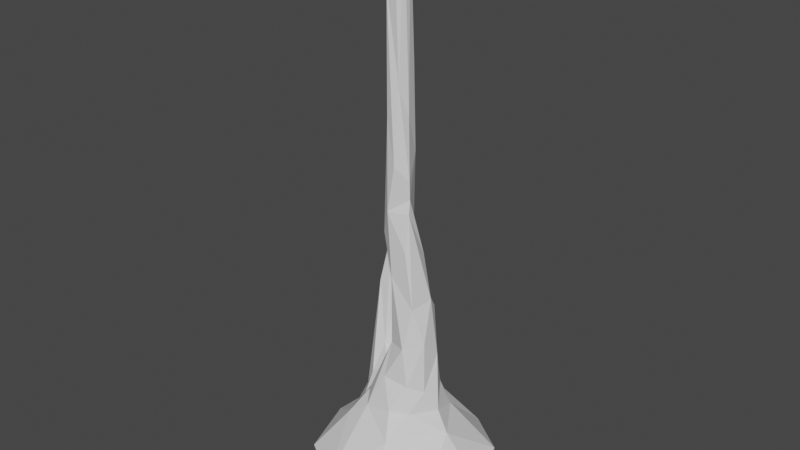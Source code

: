 # Source: CS_ss4.blend  (saved by Blender 2.80.75; exported with 4.5.12 LTS)
import bpy
from mathutils import Matrix  # noqa: F401  (used for matrix-valued properties, if any)

bpy.ops.wm.read_factory_settings(use_empty=True)
scene = bpy.context.scene
scene.name = 'Scene'

# ---- collections
col_collection = bpy.data.collections.new('Collection'); scene.collection.children.link(col_collection)

# ---- world
world_world = bpy.data.worlds.new('World'); scene.world = world_world
world_world.use_nodes = True; world_world.node_tree.nodes.clear()
_N = world_world.node_tree.nodes; _L = world_world.node_tree.links
n0 = _N.new('ShaderNodeOutputWorld'); n0.name = 'World Output'; n0.location = (300, 300)
n1 = _N.new('ShaderNodeBackground'); n1.name = 'Background'; n1.location = (10, 300)
n1.inputs[0].default_value = (0.05088, 0.05088, 0.05088, 1.0)
_L.new(n1.outputs[0], n0.inputs[0])
n0.is_active_output = True
world_world.color = (0.05088, 0.05088, 0.05088)
world_world.use_sun_shadow = False
world_world.sun_shadow_jitter_overblur = 0.0

# ---- meshes
me_icosphere = bpy.data.meshes.new('Icosphere')
me_icosphere.from_pydata([(0.4459, -0.6009, 0.3219), (-0.6059, 0.3514, 0.704), (0.3017, -0.6961, 0.2974), (-0.4132, 0.5166, 0.7076), (0.3144, -0.8423, 0.4046), (0.5609, -0.584, 0.5037), (-0.4148, 0.7683, 0.3357), (-0.2417, -0.8153, 0.4933), (-0.6799, 0.1165, 0.6683), (0.02487, 0.846, 0.3043), (-0.2507, -0.8021, 0.3784), (-0.8244, -0.01342, 0.5369), (-0.2744, 0.8127, 0.5032), (-0.9051, 0.2592, 0.1562), (-0.797, -0.2427, 0.2727), (0.1718, -0.4766, 0.8871), (0.7363, 0.3427, 0.2831), (0.716, -0.1215, 0.4107), (-0.5941, 0.6452, 0.1681), (0.4183, 0.2717, 0.1914), (0.2283, -0.2161, 1.075), (0.6894, 0.5338, 0.4761), (-0.8633, -0.1264, 0.4049), (0.5148, -0.004529, 0.883), (0.443, 0.7036, 0.2618), (-0.1651, 0.03221, 5.523), (0.2702, 0.8383, 0.4465), (-0.5517, -0.5855, 0.2972), (-0.4288, 0.5422, 0.1203), (-0.05186, -0.4276, 0.223), (-0.796, 0.43, 0.1186), (-0.7, 0.5474, 0.4381), (-0.1534, 0.1405, 4.569), (0.04889, 0.004602, 3.303), (-0.04321, -0.0275, 4.133), (-0.04121, 0.1931, 3.503), (-0.09527, 0.1495, 5.526), (-0.5318, 0.518, 2.473), (-0.4773, 0.5497, 2.377), (-0.03725, 0.1623, 4.317), (-0.4464, 0.4638, 2.466), (0.04207, 0.0189, 3.126), (-0.5695, 0.3293, 1.981), (-0.5871, 0.4897, 2.375), (-0.0585, -0.07493, 3.436), (-0.08455, -0.03804, 5.496), (-0.1315, 0.2722, 2.52), (-0.3204, 0.2511, 1.332), (-0.409, 0.2018, 1.4), (-0.025, 0.01625, 5.554), (-0.6031, 0.318, 1.359), (0.0595, -0.01571, 2.999), (-0.5717, 0.3872, 0.946), (-0.4016, 0.3646, 1.806), (-0.0791, 0.2242, 2.873), (0.1436, 0.2529, 2.01), (-0.1947, 0.1178, 2.276), (-0.2202, -0.2814, 1.018), (-0.1936, 0.04315, 4.84), (-0.1362, 0.2025, 3.3), (-0.2489, 0.01604, 2.73), (-0.1205, 0.1621, 1.699), (-0.03313, 0.2813, 2.221), (-0.1009, 0.1911, 4.08), (-0.08794, -0.07572, 1.676), (0.1031, 0.4131, 1.019), (-0.1377, -0.07009, 2.993), (-0.1702, -0.02745, 4.95), (-0.4751, 0.09271, 1.09), (-0.1881, 0.07078, 1.483), (-0.6013, 0.1636, 0.8661), (0.05723, -0.06823, 2.649), (-0.4705, 0.4677, 1.708), (-0.3161, 0.1224, 1.228), (-0.3209, -0.1286, 1.08), (-0.2323, 0.2155, 1.293), (-0.375, 0.4557, 0.8921), (0.1977, 0.1328, 2.139), (-0.1749, 0.3957, 0.9897), (0.09236, 0.2895, 1.618), (-0.0808, -0.1919, 1.357), (-0.08185, 0.03075, 5.602), (-0.2773, 0.3543, 1.188), (-0.4183, -0.312, 0.8763), (0.003222, 0.4902, 0.8586), (-0.1053, 0.3642, 1.129), (-0.1078, 0.2616, 1.461), (-0.7399, 0.5822, 0.248), (0.2791, 0.1336, 1.593), (-0.51, 0.4283, 2.469), (-0.1631, -0.03674, 3.858), (0.1563, -0.08304, 2.104), (-0.0005286, 0.05349, 3.867), (-0.02863, 0.09461, 5.561), (-0.2531, 0.1709, 2.786), (0.06487, 0.1894, 2.541), (-0.08996, -0.07518, 2.36), (0.2647, 0.3747, 0.9028), (0.06942, 0.3394, 1.299), (-0.0478, 0.2697, 1.921), (0.0615, -0.3009, 1.086), (-0.1457, 0.03596, 2.042), (-0.4512, -0.04588, 0.9257), (0.2285, 0.2515, 1.21), (0.2748, -0.04728, 1.255), (0.09918, -0.1556, 1.699), (0.1657, -0.1726, 1.331), (0.2719, -0.04985, 1.778), (0.6311, -0.4342, 0.5932), (-0.2084, 0.08516, 3.452), (0.3578, 0.06271, 1.035), (-0.6982, -0.5321, 0.4591), (0.7937, 0.02489, 0.5186)], [], [(29, 27, 28), (13, 87, 30), (111, 10, 7), (2, 10, 27), (30, 87, 18), (16, 17, 0), (21, 24, 26), (12, 31, 3), (5, 15, 4), (16, 19, 24), (5, 0, 17), (15, 57, 7), (4, 0, 5), (31, 8, 1), (31, 1, 3), (26, 24, 9), (17, 112, 108), (31, 6, 87), (6, 18, 87), (3, 84, 12), (22, 13, 14), (24, 19, 28), (31, 12, 6), (111, 83, 11), (9, 12, 26), (111, 27, 10), (19, 0, 29), (27, 14, 28), (4, 15, 7), (111, 14, 27), (21, 26, 97), (12, 84, 26), (108, 15, 5), (83, 111, 7), (6, 12, 9), (24, 21, 16), (28, 19, 29), (0, 19, 16), (2, 29, 0), (31, 13, 11), (30, 18, 28), (31, 87, 13), (13, 28, 14), (22, 14, 111), (97, 26, 65), (4, 7, 10), (2, 27, 29), (28, 9, 24), (57, 83, 7), (18, 6, 9), (8, 70, 1), (4, 10, 2), (21, 97, 23), (20, 110, 104), (23, 112, 21), (20, 106, 100), (23, 20, 15), (81, 25, 45), (57, 74, 83), (84, 65, 26), (112, 16, 21), (100, 15, 20), (11, 83, 8), (0, 4, 2), (25, 67, 45), (5, 17, 108), (93, 92, 39), (25, 58, 67), (22, 11, 13), (93, 39, 36), (36, 32, 58), (92, 93, 49), (45, 34, 49), (9, 28, 18), (92, 49, 34), (20, 104, 106), (112, 23, 108), (111, 11, 22), (28, 13, 30), (1, 52, 3), (76, 82, 78), (23, 110, 20), (15, 108, 23), (84, 3, 76), (112, 17, 16), (84, 76, 78), (31, 11, 8), (50, 43, 52), (42, 68, 48), (52, 43, 38), (43, 50, 42), (63, 59, 32), (81, 45, 49), (68, 42, 70), (39, 35, 63), (34, 45, 67), (81, 49, 93), (92, 33, 35), (33, 34, 44), (70, 42, 50), (58, 109, 90), (38, 72, 52), (59, 63, 35), (109, 58, 32), (89, 37, 43), (44, 90, 66), (42, 89, 43), (39, 63, 32), (67, 90, 44), (48, 89, 42), (36, 58, 25), (81, 36, 25), (67, 44, 34), (58, 90, 67), (36, 39, 32), (36, 81, 93), (40, 53, 38), (92, 35, 39), (37, 38, 43), (40, 89, 53), (89, 48, 53), (40, 38, 37), (70, 102, 68), (79, 88, 103), (84, 78, 85), (53, 48, 47), (85, 65, 84), (3, 52, 76), (79, 61, 99), (79, 86, 61), (98, 79, 103), (47, 73, 75), (82, 47, 75), (47, 82, 53), (38, 53, 72), (76, 52, 72), (82, 76, 72), (78, 82, 85), (52, 1, 50), (64, 57, 80), (101, 61, 64), (99, 61, 101), (73, 102, 74), (102, 70, 8), (8, 83, 102), (82, 75, 85), (86, 75, 69), (57, 64, 74), (85, 75, 86), (50, 1, 70), (79, 98, 86), (65, 85, 98), (64, 69, 74), (73, 47, 48), (53, 82, 72), (69, 64, 61), (40, 37, 89), (86, 98, 85), (61, 86, 69), (102, 83, 74), (75, 73, 69), (94, 54, 46), (68, 102, 73), (48, 68, 73), (56, 101, 96), (59, 54, 94), (55, 77, 88), (95, 77, 62), (95, 54, 41), (44, 66, 41), (73, 74, 69), (71, 96, 91), (51, 77, 95), (32, 59, 109), (46, 56, 94), (66, 51, 41), (41, 51, 95), (94, 56, 60), (34, 33, 92), (41, 35, 33), (66, 90, 60), (91, 51, 71), (60, 90, 109), (71, 51, 66), (109, 59, 94), (59, 35, 54), (46, 54, 95), (51, 91, 77), (96, 71, 66), (44, 41, 33), (109, 94, 60), (96, 66, 60), (77, 107, 88), (96, 60, 56), (46, 95, 62), (107, 77, 91), (46, 62, 56), (98, 97, 65), (88, 110, 103), (80, 105, 64), (105, 106, 107), (88, 107, 104), (62, 99, 56), (79, 99, 55), (91, 105, 107), (105, 91, 96), (96, 101, 64), (107, 106, 104), (57, 100, 80), (98, 103, 97), (41, 54, 35), (62, 77, 55), (105, 96, 64), (56, 99, 101), (55, 88, 79), (106, 80, 100), (88, 104, 110), (62, 55, 99), (106, 105, 80), (103, 110, 97), (23, 97, 110), (15, 100, 57)])
_uv = me_icosphere.uv_layers.new(name='UVMap')
_uv.uv.foreach_set('vector', [0.0, 0.0, 0.0, 0.0, 0.0, 0.0, 0.0, 0.0, 0.0, 0.0, 0.0, 0.0, 0.0, 0.0, 0.0, 0.0, 0.0, 0.0, 0.0, 0.0, 0.0, 0.0, 0.0, 0.0, 0.0, 0.0, 0.0, 0.0, 0.0, 0.0, 0.0, 0.0, 0.0, 0.0, 0.0, 0.0, 0.0, 0.0, 0.0, 0.0, 0.0, 0.0, 0.0, 0.0, 0.0, 0.0, 0.0, 0.0, 0.0, 0.0, 0.0, 0.0, 0.0, 0.0, 0.0, 0.0, 0.0, 0.0, 0.0, 0.0, 0.0, 0.0, 0.0, 0.0, 0.0, 0.0, 0.0, 0.0, 0.0, 0.0, 0.0, 0.0, 0.0, 0.0, 0.0, 0.0, 0.0, 0.0, 0.0, 0.0, 0.0, 0.0, 0.0, 0.0, 0.0, 0.0, 0.0, 0.0, 0.0, 0.0, 0.0, 0.0, 0.0, 0.0, 0.0, 0.0, 0.0, 0.0, 0.0, 0.0, 0.0, 0.0, 0.0, 0.0, 0.0, 0.0, 0.0, 0.0, 0.0, 0.0, 0.0, 0.0, 0.0, 0.0, 0.0, 0.0, 0.0, 0.0, 0.0, 0.0, 0.0, 0.0, 0.0, 0.0, 0.0, 0.0, 0.0, 0.0, 0.0, 0.0, 0.0, 0.0, 0.0, 0.0, 0.0, 0.0, 0.0, 0.0, 0.0, 0.0, 0.0, 0.0, 0.0, 0.0, 0.0, 0.0, 0.0, 0.0, 0.0, 0.0, 0.0, 0.0, 0.0, 0.0, 0.0, 0.0, 0.0, 0.0, 0.0, 0.0, 0.0, 0.0, 0.0, 0.0, 0.0, 0.0, 0.0, 0.0, 0.0, 0.0, 0.0, 0.0, 0.0, 0.0, 0.0, 0.0, 0.0, 0.0, 0.0, 0.0, 0.0, 0.0, 0.0, 0.0, 0.0, 0.0, 0.0, 0.0, 0.0, 0.0, 0.0, 0.0, 0.0, 0.0, 0.0, 0.0, 0.0, 0.0, 0.0, 0.0, 0.0, 0.0, 0.0, 0.0, 0.0, 0.0, 0.0, 0.0, 0.0, 0.0, 0.0, 0.0, 0.0, 0.0, 0.0, 0.0, 0.0, 0.0, 0.0, 0.0, 0.0, 0.0, 0.0, 0.0, 0.0, 0.0, 0.0, 0.0, 0.0, 0.0, 0.0, 0.0, 0.0, 0.0, 0.0, 0.0, 0.0, 0.0, 0.0, 0.0, 0.0, 0.0, 0.0, 0.0, 0.0, 0.0, 0.0, 0.0, 0.0, 0.0, 0.0, 0.0, 0.0, 0.0, 0.0, 0.0, 0.0, 0.0, 0.0, 0.0, 0.0, 0.0, 0.0, 0.0, 0.0, 0.0, 0.0, 0.0, 0.0, 0.0, 0.0, 0.0, 0.0, 0.0, 0.0, 0.0, 0.0, 0.0, 0.0, 0.0, 0.0, 0.0, 0.0, 0.0, 0.0, 0.0, 0.0, 0.0, 0.0, 0.0, 0.0, 0.0, 0.0, 0.0, 0.0, 0.0, 0.0, 0.0, 0.0, 0.0, 0.0, 0.0, 0.0, 0.0, 0.0, 0.0, 0.0, 0.0, 0.0, 0.0, 0.0, 0.0, 0.0, 0.0, 0.0, 0.0, 0.0, 0.0, 0.0, 0.0, 0.0, 0.0, 0.0, 0.0, 0.0, 0.0, 0.0, 0.0, 0.0, 0.0, 0.0, 0.0, 0.0, 0.0, 0.0, 0.0, 0.0, 0.0, 0.0, 0.0, 0.0, 0.0, 0.0, 0.0, 0.0, 0.0, 0.0, 0.0, 0.0, 0.0, 0.0, 0.0, 0.0, 0.0, 0.0, 0.0, 0.0, 0.0, 0.0, 0.0, 0.0, 0.0, 0.0, 0.0, 0.0, 0.0, 0.0, 0.0, 0.0, 0.0, 0.0, 0.0, 0.0, 0.0, 0.0, 0.0, 0.0, 0.0, 0.0, 0.0, 0.0, 0.0, 0.0, 0.0, 0.0, 0.0, 0.0, 0.0, 0.0, 0.0, 0.0, 0.0, 0.0, 0.0, 0.0, 0.0, 0.0, 0.0, 0.0, 0.0, 0.0, 0.0, 0.0, 0.0, 0.0, 0.0, 0.0, 0.0, 0.0, 0.0, 0.0, 0.0, 0.0, 0.0, 0.0, 0.0, 0.0, 0.0, 0.0, 0.0, 0.0, 0.0, 0.0, 0.0, 0.0, 0.0, 0.0, 0.0, 0.0, 0.0, 0.0, 0.0, 0.0, 0.0, 0.0, 0.0, 0.0, 0.0, 0.0, 0.0, 0.0, 0.0, 0.0, 0.0, 0.0, 0.0, 0.0, 0.0, 0.0, 0.0, 0.0, 0.0, 0.0, 0.0, 0.0, 0.0, 0.0, 0.0, 0.0, 0.0, 0.0, 0.0, 0.0, 0.0, 0.0, 0.0, 0.0, 0.0, 0.0, 0.0, 0.0, 0.0, 0.0, 0.0, 0.0, 0.0, 0.0, 0.0, 0.0, 0.0, 0.0, 0.0, 0.0, 0.0, 0.0, 0.0, 0.0, 0.0, 0.0, 0.0, 0.0, 0.0, 0.0, 0.0, 0.0, 0.0, 0.0, 0.0, 0.0, 0.0, 0.0, 0.0, 0.0, 0.0, 0.0, 0.0, 0.0, 0.0, 0.0, 0.0, 0.0, 0.0, 0.0, 0.0, 0.0, 0.0, 0.0, 0.0, 0.0, 0.0, 0.0, 0.0, 0.0, 0.0, 0.0, 0.0, 0.0, 0.0, 0.0, 0.0, 0.0, 0.0, 0.0, 0.0, 0.0, 0.0, 0.0, 0.0, 0.0, 0.0, 0.0, 0.0, 0.0, 0.0, 0.0, 0.0, 0.0, 0.0, 0.0, 0.0, 0.0, 0.0, 0.0, 0.0, 0.0, 0.0, 0.0, 0.0, 0.0, 0.0, 0.0, 0.0, 0.0, 0.0, 0.0, 0.0, 0.0, 0.0, 0.0, 0.0, 0.0, 0.0, 0.0, 0.0, 0.0, 0.0, 0.0, 0.0, 0.0, 0.0, 0.0, 0.0, 0.0, 0.0, 0.0, 0.0, 0.0, 0.0, 0.0, 0.0, 0.0, 0.0, 0.0, 0.0, 0.0, 0.0, 0.0, 0.0, 0.0, 0.0, 0.0, 0.0, 0.0, 0.0, 0.0, 0.0, 0.0, 0.0, 0.0, 0.0, 0.0, 0.0, 0.0, 0.0, 0.0, 0.0, 0.0, 0.0, 0.0, 0.0, 0.0, 0.0, 0.0, 0.0, 0.0, 0.0, 0.0, 0.0, 0.0, 0.0, 0.0, 0.0, 0.0, 0.0, 0.0, 0.0, 0.0, 0.0, 0.0, 0.0, 0.0, 0.0, 0.0, 0.0, 0.0, 0.0, 0.0, 0.0, 0.0, 0.0, 0.0, 0.0, 0.0, 0.0, 0.0, 0.0, 0.0, 0.0, 0.0, 0.0, 0.0, 0.0, 0.0, 0.0, 0.0, 0.0, 0.0, 0.0, 0.0, 0.0, 0.0, 0.0, 0.0, 0.0, 0.0, 0.0, 0.0, 0.0, 0.0, 0.0, 0.0, 0.0, 0.0, 0.0, 0.0, 0.0, 0.0, 0.0, 0.0, 0.0, 0.0, 0.0, 0.0, 0.0, 0.0, 0.0, 0.0, 0.0, 0.0, 0.0, 0.0, 0.0, 0.0, 0.0, 0.0, 0.0, 0.0, 0.0, 0.0, 0.0, 0.0, 0.0, 0.0, 0.0, 0.0, 0.0, 0.0, 0.0, 0.0, 0.0, 0.0, 0.0, 0.0, 0.0, 0.0, 0.0, 0.0, 0.0, 0.0, 0.0, 0.0, 0.0, 0.0, 0.0, 0.0, 0.0, 0.0, 0.0, 0.0, 0.0, 0.0, 0.0, 0.0, 0.0, 0.0, 0.0, 0.0, 0.0, 0.0, 0.0, 0.0, 0.0, 0.0, 0.0, 0.0, 0.0, 0.0, 0.0, 0.0, 0.0, 0.0, 0.0, 0.0, 0.0, 0.0, 0.0, 0.0, 0.0, 0.0, 0.0, 0.0, 0.0, 0.0, 0.0, 0.0, 0.0, 0.0, 0.0, 0.0, 0.0, 0.0, 0.0, 0.0, 0.0, 0.0, 0.0, 0.0, 0.0, 0.0, 0.0, 0.0, 0.0, 0.0, 0.0, 0.0, 0.0, 0.0, 0.0, 0.0, 0.0, 0.0, 0.0, 0.0, 0.0, 0.0, 0.0, 0.0, 0.0, 0.0, 0.0, 0.0, 0.0, 0.0, 0.0, 0.0, 0.0, 0.0, 0.0, 0.0, 0.0, 0.0, 0.0, 0.0, 0.0, 0.0, 0.0, 0.0, 0.0, 0.0, 0.0, 0.0, 0.0, 0.0, 0.0, 0.0, 0.0, 0.0, 0.0, 0.0, 0.0, 0.0, 0.0, 0.0, 0.0, 0.0, 0.0, 0.0, 0.0, 0.0, 0.0, 0.0, 0.0, 0.0, 0.0, 0.0, 0.0, 0.0, 0.0, 0.0, 0.0, 0.0, 0.0, 0.0, 0.0, 0.0, 0.0, 0.0, 0.0, 0.0, 0.0, 0.0, 0.0, 0.0, 0.0, 0.0, 0.0, 0.0, 0.0, 0.0, 0.0, 0.0, 0.0, 0.0, 0.0, 0.0, 0.0, 0.0, 0.0, 0.0, 0.0, 0.0, 0.0, 0.0, 0.0, 0.0, 0.0, 0.0, 0.0, 0.0, 0.0, 0.0, 0.0, 0.0, 0.0, 0.0, 0.0, 0.0, 0.0, 0.0, 0.0, 0.0, 0.0, 0.0, 0.0, 0.0, 0.0, 0.0, 0.0, 0.0, 0.0, 0.0, 0.0, 0.0, 0.0, 0.0, 0.0, 0.0, 0.0, 0.0, 0.0, 0.0, 0.0, 0.0, 0.0, 0.0, 0.0, 0.0, 0.0, 0.0, 0.0, 0.0, 0.0, 0.0, 0.0, 0.0, 0.0, 0.0, 0.0, 0.0, 0.0, 0.0, 0.0, 0.0, 0.0, 0.0, 0.0, 0.0, 0.0, 0.0, 0.0, 0.0, 0.0, 0.0, 0.0, 0.0, 0.0, 0.0, 0.0, 0.0, 0.0, 0.0, 0.0, 0.0, 0.0, 0.0, 0.0, 0.0, 0.0, 0.0, 0.0, 0.0, 0.0, 0.0, 0.0, 0.0, 0.0, 0.0, 0.0, 0.0, 0.0, 0.0, 0.0, 0.0, 0.0, 0.0, 0.0, 0.0, 0.0, 0.0, 0.0, 0.0, 0.0, 0.0, 0.0, 0.0, 0.0, 0.0, 0.0, 0.0, 0.0, 0.0, 0.0, 0.0, 0.0, 0.0, 0.0, 0.0, 0.0, 0.0, 0.0, 0.0, 0.0, 0.0, 0.0, 0.0, 0.0, 0.0, 0.0, 0.0, 0.0, 0.0, 0.0, 0.0, 0.0, 0.0, 0.0, 0.0, 0.0, 0.0, 0.0, 0.0, 0.0, 0.0, 0.0, 0.0, 0.0, 0.0, 0.0, 0.0, 0.0, 0.0, 0.0, 0.0, 0.0, 0.0, 0.0, 0.0, 0.0, 0.0, 0.0, 0.0, 0.0, 0.0, 0.0, 0.0, 0.0, 0.0, 0.0, 0.0, 0.0, 0.0, 0.0, 0.0, 0.0, 0.0, 0.0, 0.0, 0.0, 0.0, 0.0, 0.0, 0.0, 0.0, 0.0, 0.0, 0.0, 0.0, 0.0, 0.0, 0.0, 0.0, 0.0, 0.0, 0.0, 0.0, 0.0, 0.0, 0.0, 0.0, 0.0, 0.0, 0.0, 0.0, 0.0, 0.0, 0.0, 0.0, 0.0, 0.0, 0.0, 0.0, 0.0, 0.0, 0.0, 0.0, 0.0, 0.0, 0.0, 0.0, 0.0, 0.0, 0.0, 0.0, 0.0, 0.0, 0.0, 0.0, 0.0, 0.0, 0.0, 0.0, 0.0, 0.0, 0.0, 0.0, 0.0, 0.0, 0.0, 0.0, 0.0, 0.0, 0.0, 0.0, 0.0, 0.0, 0.0, 0.0, 0.0, 0.0, 0.0, 0.0, 0.0, 0.0, 0.0, 0.0, 0.0, 0.0, 0.0, 0.0, 0.0, 0.0, 0.0, 0.0, 0.0, 0.0, 0.0, 0.0, 0.0, 0.0, 0.0, 0.0, 0.0, 0.0, 0.0, 0.0, 0.0, 0.0, 0.0, 0.0, 0.0, 0.0, 0.0, 0.0, 0.0, 0.0, 0.0, 0.0, 0.0, 0.0, 0.0, 0.0, 0.0, 0.0, 0.0, 0.0, 0.0, 0.0, 0.0, 0.0, 0.0, 0.0, 0.0, 0.0, 0.0, 0.0, 0.0, 0.0, 0.0, 0.0, 0.0, 0.0, 0.0, 0.0, 0.0, 0.0, 0.0, 0.0, 0.0, 0.0, 0.0, 0.0, 0.0, 0.0, 0.0, 0.0, 0.0, 0.0, 0.0, 0.0, 0.0, 0.0, 0.0, 0.0, 0.0, 0.0, 0.0, 0.0, 0.0, 0.0, 0.0, 0.0, 0.0, 0.0, 0.0, 0.0, 0.0, 0.0, 0.0, 0.0, 0.0, 0.0, 0.0, 0.0, 0.0, 0.0, 0.0, 0.0, 0.0, 0.0, 0.0, 0.0, 0.0, 0.0, 0.0, 0.0, 0.0, 0.0, 0.0, 0.0, 0.0, 0.0, 0.0, 0.0, 0.0, 0.0, 0.0, 0.0, 0.0, 0.0, 0.0, 0.0, 0.0, 0.0, 0.0, 0.0, 0.0, 0.0, 0.0, 0.0, 0.0, 0.0, 0.0, 0.0, 0.0, 0.0, 0.0, 0.0, 0.0, 0.0, 0.0, 0.0, 0.0, 0.0, 0.0, 0.0, 0.0, 0.0, 0.0, 0.0, 0.0, 0.0, 0.0, 0.0, 0.0, 0.0, 0.0, 0.0, 0.0, 0.0, 0.0, 0.0, 0.0, 0.0, 0.0, 0.0, 0.0, 0.0, 0.0, 0.0, 0.0, 0.0, 0.0])
me_icosphere.use_remesh_preserve_volume = False
me_icosphere.use_remesh_preserve_attributes = False
me_icosphere.use_mirror_vertex_groups = False
me_icosphere.update()

# ---- objects
ob_icosphere = bpy.data.objects.new('Icosphere', me_icosphere)

# ---- transforms, parenting, visibility, modifiers, constraints
ob_icosphere.location = (0.0, 0.0, 0.0)
ob_icosphere.lineart.crease_threshold = 0.0

# ---- collection membership
col_collection.objects.link(ob_icosphere)

# ---- scene / render settings (as saved in the file)
scene.frame_start = 1; scene.frame_end = 250; scene.frame_set(1)
scene.render.engine = 'BLENDER_EEVEE_NEXT'
scene.cycles.use_denoising = False
scene.cycles.samples = 128
scene.cycles.sampling_pattern = 'TABULATED_SOBOL'
scene.cycles.use_adaptive_sampling = False
scene.cycles.use_light_tree = False
scene.view_settings.view_transform = 'Filmic'
bpy.context.view_layer.update()

# ---- added for rendering (the .blend has no active camera and no usable light): camera, sun
cam_auto = bpy.data.cameras.new('AutoCamera')
cam_auto.lens = 50.0
cam_auto.sensor_width = 36.0
cam_auto.clip_end = 1000.0
ob_auto_camera = bpy.data.objects.new('AutoCamera', cam_auto)
scene.collection.objects.link(ob_auto_camera)
ob_auto_camera.location = (5.48021, -6.64124, 7.28881)
ob_auto_camera.rotation_euler = (1.09748, -7.21219e-08, 0.694738)
scene.camera = ob_auto_camera
light_auto_sun = bpy.data.lights.new('AutoSun', 'SUN')
light_auto_sun.energy = 3.0
light_auto_sun.angle = 0.0523599
ob_auto_sun = bpy.data.objects.new('AutoSun', light_auto_sun)
scene.collection.objects.link(ob_auto_sun)
ob_auto_sun.rotation_euler = (0.872665, 0.174533, 0.523599)
bpy.context.view_layer.update()
